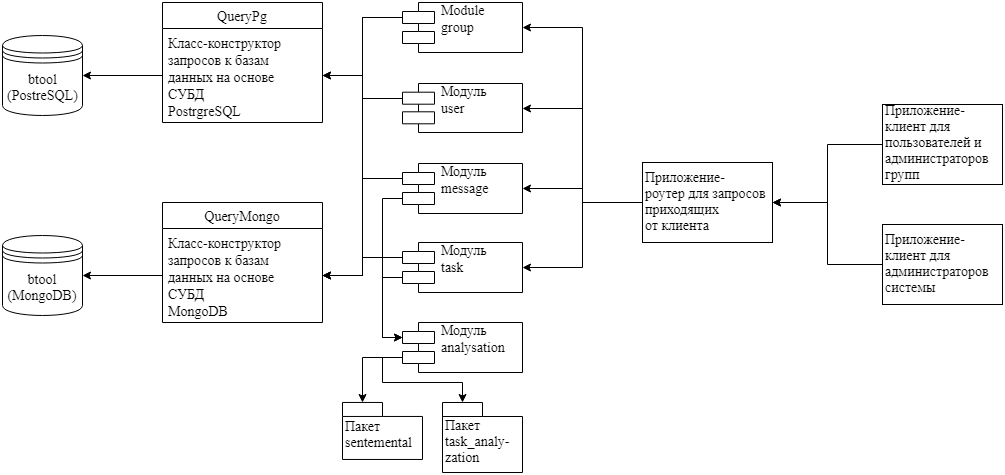

The diagram above was exported from draw.io. Its source (the exported page's mxGraphModel, read from the mxfile embedded in the PNG):
<mxGraphModel dx="1501" dy="595" grid="1" gridSize="10" guides="1" tooltips="1" connect="1" arrows="1" fold="1" page="1" pageScale="1" pageWidth="1169" pageHeight="827" math="0" shadow="0">
  <root>
    <mxCell id="0" />
    <mxCell id="1" parent="0" />
    <mxCell id="2" value="&lt;font face=&quot;Times New Roman&quot; style=&quot;font-size: 14px&quot;&gt;btool&lt;br&gt;(PostreSQL)&lt;/font&gt;&lt;br&gt;" style="shape=datastore;whiteSpace=wrap;html=1;" vertex="1" parent="1">
      <mxGeometry x="80" y="153" width="80" height="80" as="geometry" />
    </mxCell>
    <mxCell id="3" value="&lt;font face=&quot;Times New Roman&quot;&gt;&lt;span style=&quot;font-size: 14px&quot;&gt;btool&lt;br&gt;(MongoDB)&lt;br&gt;&lt;/span&gt;&lt;/font&gt;" style="shape=datastore;whiteSpace=wrap;html=1;" vertex="1" parent="1">
      <mxGeometry x="80" y="353.0000000000001" width="80" height="80" as="geometry" />
    </mxCell>
    <mxCell id="4" value="QueryPg" style="swimlane;fontStyle=0;childLayout=stackLayout;horizontal=1;startSize=26;fillColor=none;horizontalStack=0;resizeParent=1;resizeParentMax=0;resizeLast=0;collapsible=1;marginBottom=0;fontFamily=Times New Roman;fontSize=14;" vertex="1" parent="1">
      <mxGeometry x="240" y="120" width="160" height="120" as="geometry" />
    </mxCell>
    <mxCell id="5" value="Класс-конструктор&#10;запросов к базам &#10;данных на основе&#10;СУБД&#10;PostrgreSQL &#10;" style="text;strokeColor=none;fillColor=none;align=left;verticalAlign=top;spacingLeft=4;spacingRight=4;overflow=hidden;rotatable=0;points=[[0,0.5],[1,0.5]];portConstraint=eastwest;fontFamily=Times New Roman;fontSize=14;" vertex="1" parent="4">
      <mxGeometry y="26" width="160" height="94" as="geometry" />
    </mxCell>
    <mxCell id="6" value="QueryMongo" style="swimlane;fontStyle=0;childLayout=stackLayout;horizontal=1;startSize=26;fillColor=none;horizontalStack=0;resizeParent=1;resizeParentMax=0;resizeLast=0;collapsible=1;marginBottom=0;fontFamily=Times New Roman;fontSize=14;" vertex="1" parent="1">
      <mxGeometry x="240" y="320" width="160" height="120" as="geometry" />
    </mxCell>
    <mxCell id="7" value="Класс-конструктор&#10;запросов к базам &#10;данных на основе &#10;СУБД&#10;MongoDB&#10;" style="text;strokeColor=none;fillColor=none;align=left;verticalAlign=top;spacingLeft=4;spacingRight=4;overflow=hidden;rotatable=0;points=[[0,0.5],[1,0.5]];portConstraint=eastwest;fontFamily=Times New Roman;fontSize=14;" vertex="1" parent="6">
      <mxGeometry y="26" width="160" height="94" as="geometry" />
    </mxCell>
    <mxCell id="8" style="edgeStyle=orthogonalEdgeStyle;rounded=0;orthogonalLoop=1;jettySize=auto;html=1;exitX=0;exitY=0.5;exitDx=0;exitDy=0;entryX=1;entryY=0.5;entryDx=0;entryDy=0;fontFamily=Times New Roman;fontSize=14;" edge="1" source="5" target="2" parent="1">
      <mxGeometry relative="1" as="geometry" />
    </mxCell>
    <mxCell id="9" style="edgeStyle=orthogonalEdgeStyle;rounded=0;orthogonalLoop=1;jettySize=auto;html=1;exitX=0;exitY=0.5;exitDx=0;exitDy=0;entryX=1;entryY=0.5;entryDx=0;entryDy=0;fontFamily=Times New Roman;fontSize=14;" edge="1" source="7" target="3" parent="1">
      <mxGeometry relative="1" as="geometry" />
    </mxCell>
    <mxCell id="10" style="edgeStyle=orthogonalEdgeStyle;rounded=0;orthogonalLoop=1;jettySize=auto;html=1;exitX=0;exitY=0.3;exitDx=0;exitDy=0;entryX=1;entryY=0.5;entryDx=0;entryDy=0;fontFamily=Times New Roman;fontSize=14;" edge="1" source="11" target="5" parent="1">
      <mxGeometry relative="1" as="geometry" />
    </mxCell>
    <mxCell id="11" value="Модуль&#10;user&#10;" style="shape=component;align=left;spacingLeft=36;fontFamily=Times New Roman;fontSize=14;" vertex="1" parent="1">
      <mxGeometry x="480" y="201" width="120" height="49" as="geometry" />
    </mxCell>
    <mxCell id="12" style="edgeStyle=orthogonalEdgeStyle;rounded=0;orthogonalLoop=1;jettySize=auto;html=1;exitX=0;exitY=0.3;exitDx=0;exitDy=0;entryX=1;entryY=0.5;entryDx=0;entryDy=0;fontFamily=Times New Roman;fontSize=14;" edge="1" source="14" target="5" parent="1">
      <mxGeometry relative="1" as="geometry" />
    </mxCell>
    <mxCell id="13" style="edgeStyle=orthogonalEdgeStyle;rounded=0;orthogonalLoop=1;jettySize=auto;html=1;exitX=0;exitY=0.3;exitDx=0;exitDy=0;fontFamily=Times New Roman;fontSize=14;" edge="1" source="14" target="7" parent="1">
      <mxGeometry relative="1" as="geometry" />
    </mxCell>
    <mxCell id="14" value="Module&#10;group&#10;" style="shape=component;align=left;spacingLeft=36;fontFamily=Times New Roman;fontSize=14;" vertex="1" parent="1">
      <mxGeometry x="480" y="120" width="120" height="50" as="geometry" />
    </mxCell>
    <mxCell id="15" style="edgeStyle=orthogonalEdgeStyle;rounded=0;orthogonalLoop=1;jettySize=auto;html=1;exitX=0;exitY=0.3;exitDx=0;exitDy=0;entryX=1;entryY=0.5;entryDx=0;entryDy=0;fontFamily=Times New Roman;fontSize=14;" edge="1" source="17" target="7" parent="1">
      <mxGeometry relative="1" as="geometry" />
    </mxCell>
    <mxCell id="16" style="edgeStyle=orthogonalEdgeStyle;rounded=0;orthogonalLoop=1;jettySize=auto;html=1;exitX=0;exitY=0.7;exitDx=0;exitDy=0;entryX=0;entryY=0.3;entryDx=0;entryDy=0;" edge="1" source="17" target="34" parent="1">
      <mxGeometry relative="1" as="geometry" />
    </mxCell>
    <mxCell id="17" value="Модуль&#10;task&#10;" style="shape=component;align=left;spacingLeft=36;fontFamily=Times New Roman;fontSize=14;flipV=0;" vertex="1" parent="1">
      <mxGeometry x="480" y="360" width="120" height="50" as="geometry" />
    </mxCell>
    <mxCell id="18" style="edgeStyle=orthogonalEdgeStyle;rounded=0;orthogonalLoop=1;jettySize=auto;html=1;exitX=0;exitY=0.3;exitDx=0;exitDy=0;entryX=1;entryY=0.5;entryDx=0;entryDy=0;fontFamily=Times New Roman;fontSize=14;" edge="1" source="20" target="7" parent="1">
      <mxGeometry relative="1" as="geometry" />
    </mxCell>
    <mxCell id="19" style="edgeStyle=orthogonalEdgeStyle;rounded=0;orthogonalLoop=1;jettySize=auto;html=1;exitX=0;exitY=0.7;exitDx=0;exitDy=0;entryX=0;entryY=0.3;entryDx=0;entryDy=0;" edge="1" source="20" target="34" parent="1">
      <mxGeometry relative="1" as="geometry" />
    </mxCell>
    <mxCell id="20" value="Модуль&#10;message&#10;" style="shape=component;align=left;spacingLeft=36;fontFamily=Times New Roman;fontSize=14;" vertex="1" parent="1">
      <mxGeometry x="480" y="281" width="120" height="50" as="geometry" />
    </mxCell>
    <mxCell id="21" value="&lt;span style=&quot;font-weight: normal&quot;&gt;Пакет&lt;br&gt;sentemental&lt;/span&gt;&lt;br&gt;" style="shape=folder;fontStyle=1;spacingTop=10;tabWidth=40;tabHeight=14;tabPosition=left;html=1;fontFamily=Times New Roman;fontSize=14;align=left;" vertex="1" parent="1">
      <mxGeometry x="420" y="519.9571707589286" width="80" height="57" as="geometry" />
    </mxCell>
    <mxCell id="22" value="&lt;span style=&quot;font-weight: normal&quot;&gt;Пакет&lt;br&gt;task_analy-&lt;br&gt;zation&lt;/span&gt;&lt;br&gt;" style="shape=folder;fontStyle=1;spacingTop=10;tabWidth=40;tabHeight=14;tabPosition=left;html=1;fontFamily=Times New Roman;fontSize=14;align=left;" vertex="1" parent="1">
      <mxGeometry x="520" y="520" width="80" height="70" as="geometry" />
    </mxCell>
    <mxCell id="23" style="edgeStyle=orthogonalEdgeStyle;rounded=0;orthogonalLoop=1;jettySize=auto;html=1;exitX=0;exitY=0.5;exitDx=0;exitDy=0;entryX=1;entryY=0.5;entryDx=0;entryDy=0;fontFamily=Times New Roman;fontSize=14;" edge="1" source="27" target="14" parent="1">
      <mxGeometry relative="1" as="geometry" />
    </mxCell>
    <mxCell id="24" style="edgeStyle=orthogonalEdgeStyle;rounded=0;orthogonalLoop=1;jettySize=auto;html=1;exitX=0;exitY=0.5;exitDx=0;exitDy=0;entryX=1;entryY=0.5;entryDx=0;entryDy=0;fontFamily=Times New Roman;fontSize=14;" edge="1" source="27" target="11" parent="1">
      <mxGeometry relative="1" as="geometry" />
    </mxCell>
    <mxCell id="25" style="edgeStyle=orthogonalEdgeStyle;rounded=0;orthogonalLoop=1;jettySize=auto;html=1;exitX=0;exitY=0.5;exitDx=0;exitDy=0;fontFamily=Times New Roman;fontSize=14;" edge="1" source="27" target="20" parent="1">
      <mxGeometry relative="1" as="geometry" />
    </mxCell>
    <mxCell id="26" style="edgeStyle=orthogonalEdgeStyle;rounded=0;orthogonalLoop=1;jettySize=auto;html=1;exitX=0;exitY=0.5;exitDx=0;exitDy=0;entryX=1;entryY=0.5;entryDx=0;entryDy=0;fontFamily=Times New Roman;fontSize=14;" edge="1" source="27" target="17" parent="1">
      <mxGeometry relative="1" as="geometry" />
    </mxCell>
    <mxCell id="27" value="Приложение-&lt;br&gt;роутер для запросов&lt;br&gt;приходящих &lt;br&gt;от клиента" style="html=1;fontFamily=Times New Roman;fontSize=14;align=left;" vertex="1" parent="1">
      <mxGeometry x="720" y="280" width="130" height="80" as="geometry" />
    </mxCell>
    <mxCell id="28" style="edgeStyle=orthogonalEdgeStyle;rounded=0;orthogonalLoop=1;jettySize=auto;html=1;exitX=0;exitY=0.5;exitDx=0;exitDy=0;fontFamily=Times New Roman;fontSize=14;entryX=1;entryY=0.5;entryDx=0;entryDy=0;" edge="1" source="29" target="27" parent="1">
      <mxGeometry relative="1" as="geometry">
        <mxPoint x="920" y="310" as="targetPoint" />
      </mxGeometry>
    </mxCell>
    <mxCell id="29" value="Приложение-&lt;br&gt;клиент для &lt;br&gt;пользователей и &lt;br&gt;администраторов&lt;br&gt;групп&lt;br&gt;" style="html=1;fontFamily=Times New Roman;fontSize=14;align=left;" vertex="1" parent="1">
      <mxGeometry x="960" y="222" width="120" height="80" as="geometry" />
    </mxCell>
    <mxCell id="30" style="edgeStyle=orthogonalEdgeStyle;rounded=0;orthogonalLoop=1;jettySize=auto;html=1;exitX=0;exitY=0.5;exitDx=0;exitDy=0;entryX=1;entryY=0.5;entryDx=0;entryDy=0;fontFamily=Times New Roman;fontSize=14;" edge="1" source="31" target="27" parent="1">
      <mxGeometry relative="1" as="geometry" />
    </mxCell>
    <mxCell id="31" value="Приложение-&lt;br&gt;клиент для &lt;br&gt;администраторов&lt;br&gt;системы&lt;br&gt;" style="html=1;fontFamily=Times New Roman;fontSize=14;align=left;" vertex="1" parent="1">
      <mxGeometry x="960" y="342" width="120" height="80" as="geometry" />
    </mxCell>
    <mxCell id="32" style="edgeStyle=orthogonalEdgeStyle;rounded=0;orthogonalLoop=1;jettySize=auto;html=1;exitX=0;exitY=0.7;exitDx=0;exitDy=0;entryX=0;entryY=0;entryDx=20;entryDy=0;entryPerimeter=0;" edge="1" source="34" target="21" parent="1">
      <mxGeometry relative="1" as="geometry" />
    </mxCell>
    <mxCell id="33" style="edgeStyle=orthogonalEdgeStyle;rounded=0;orthogonalLoop=1;jettySize=auto;html=1;exitX=0;exitY=0.7;exitDx=0;exitDy=0;entryX=0;entryY=0;entryDx=20;entryDy=0;entryPerimeter=0;" edge="1" source="34" target="22" parent="1">
      <mxGeometry relative="1" as="geometry">
        <Array as="points">
          <mxPoint x="460" y="475" />
          <mxPoint x="460" y="500" />
          <mxPoint x="540" y="500" />
        </Array>
      </mxGeometry>
    </mxCell>
    <mxCell id="34" value="Модуль&#10;analysation&#10;" style="shape=component;align=left;spacingLeft=36;fontFamily=Times New Roman;fontSize=14;flipH=0;textDirection=ltr;" vertex="1" parent="1">
      <mxGeometry x="480" y="440" width="120" height="50" as="geometry" />
    </mxCell>
  </root>
</mxGraphModel>